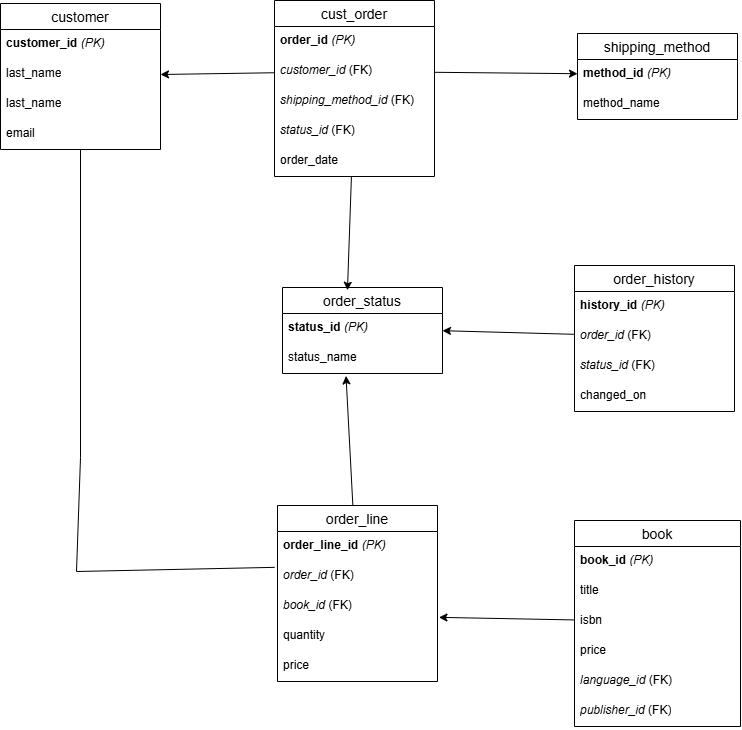

The diagram above was exported from draw.io. Its source (the exported page's mxGraphModel, read from the mxfile embedded in the PNG):
<mxGraphModel dx="1249" dy="627" grid="0" gridSize="10" guides="1" tooltips="1" connect="1" arrows="1" fold="1" page="1" pageScale="1" pageWidth="850" pageHeight="1100" math="0" shadow="0">
  <root>
    <mxCell id="0" />
    <mxCell id="1" parent="0" />
    <mxCell id="h31LuQujq-a5fuLbFDFW-1" value="cust_order" style="swimlane;fontStyle=0;childLayout=stackLayout;horizontal=1;startSize=26;horizontalStack=0;resizeParent=1;resizeParentMax=0;resizeLast=0;collapsible=1;marginBottom=0;align=center;fontSize=14;" vertex="1" parent="1">
      <mxGeometry x="328" y="59" width="160" height="176" as="geometry" />
    </mxCell>
    <mxCell id="h31LuQujq-a5fuLbFDFW-2" value="&lt;strong data-end=&quot;2031&quot; data-start=&quot;2019&quot;&gt;order_id&lt;/strong&gt; &lt;em data-end=&quot;2038&quot; data-start=&quot;2032&quot;&gt;(PK)&lt;/em&gt;" style="text;strokeColor=none;fillColor=none;spacingLeft=4;spacingRight=4;overflow=hidden;rotatable=0;points=[[0,0.5],[1,0.5]];portConstraint=eastwest;fontSize=12;whiteSpace=wrap;html=1;" vertex="1" parent="h31LuQujq-a5fuLbFDFW-1">
      <mxGeometry y="26" width="160" height="30" as="geometry" />
    </mxCell>
    <mxCell id="h31LuQujq-a5fuLbFDFW-3" value="&lt;em data-end=&quot;2054&quot; data-start=&quot;2041&quot;&gt;customer_id&lt;/em&gt; (FK)" style="text;strokeColor=none;fillColor=none;spacingLeft=4;spacingRight=4;overflow=hidden;rotatable=0;points=[[0,0.5],[1,0.5]];portConstraint=eastwest;fontSize=12;whiteSpace=wrap;html=1;" vertex="1" parent="h31LuQujq-a5fuLbFDFW-1">
      <mxGeometry y="56" width="160" height="30" as="geometry" />
    </mxCell>
    <mxCell id="h31LuQujq-a5fuLbFDFW-4" value="&lt;em data-end=&quot;2082&quot; data-start=&quot;2062&quot;&gt;shipping_method_id&lt;/em&gt; (FK)" style="text;strokeColor=none;fillColor=none;spacingLeft=4;spacingRight=4;overflow=hidden;rotatable=0;points=[[0,0.5],[1,0.5]];portConstraint=eastwest;fontSize=12;whiteSpace=wrap;html=1;" vertex="1" parent="h31LuQujq-a5fuLbFDFW-1">
      <mxGeometry y="86" width="160" height="30" as="geometry" />
    </mxCell>
    <mxCell id="h31LuQujq-a5fuLbFDFW-6" value="&lt;em data-end=&quot;2101&quot; data-start=&quot;2090&quot;&gt;status_id&lt;/em&gt; (FK)" style="text;strokeColor=none;fillColor=none;spacingLeft=4;spacingRight=4;overflow=hidden;rotatable=0;points=[[0,0.5],[1,0.5]];portConstraint=eastwest;fontSize=12;whiteSpace=wrap;html=1;" vertex="1" parent="h31LuQujq-a5fuLbFDFW-1">
      <mxGeometry y="116" width="160" height="30" as="geometry" />
    </mxCell>
    <mxCell id="h31LuQujq-a5fuLbFDFW-5" value="order_date" style="text;strokeColor=none;fillColor=none;spacingLeft=4;spacingRight=4;overflow=hidden;rotatable=0;points=[[0,0.5],[1,0.5]];portConstraint=eastwest;fontSize=12;whiteSpace=wrap;html=1;" vertex="1" parent="h31LuQujq-a5fuLbFDFW-1">
      <mxGeometry y="146" width="160" height="30" as="geometry" />
    </mxCell>
    <mxCell id="h31LuQujq-a5fuLbFDFW-7" value="shipping_method" style="swimlane;fontStyle=0;childLayout=stackLayout;horizontal=1;startSize=26;horizontalStack=0;resizeParent=1;resizeParentMax=0;resizeLast=0;collapsible=1;marginBottom=0;align=center;fontSize=14;" vertex="1" parent="1">
      <mxGeometry x="631" y="92" width="160" height="86" as="geometry" />
    </mxCell>
    <mxCell id="h31LuQujq-a5fuLbFDFW-8" value="&lt;strong data-end=&quot;2159&quot; data-start=&quot;2146&quot;&gt;method_id&lt;/strong&gt; &lt;em data-end=&quot;2166&quot; data-start=&quot;2160&quot;&gt;(PK)&lt;/em&gt;" style="text;strokeColor=none;fillColor=none;spacingLeft=4;spacingRight=4;overflow=hidden;rotatable=0;points=[[0,0.5],[1,0.5]];portConstraint=eastwest;fontSize=12;whiteSpace=wrap;html=1;" vertex="1" parent="h31LuQujq-a5fuLbFDFW-7">
      <mxGeometry y="26" width="160" height="30" as="geometry" />
    </mxCell>
    <mxCell id="h31LuQujq-a5fuLbFDFW-9" value="method_name" style="text;strokeColor=none;fillColor=none;spacingLeft=4;spacingRight=4;overflow=hidden;rotatable=0;points=[[0,0.5],[1,0.5]];portConstraint=eastwest;fontSize=12;whiteSpace=wrap;html=1;" vertex="1" parent="h31LuQujq-a5fuLbFDFW-7">
      <mxGeometry y="56" width="160" height="30" as="geometry" />
    </mxCell>
    <mxCell id="h31LuQujq-a5fuLbFDFW-11" value="order_status" style="swimlane;fontStyle=0;childLayout=stackLayout;horizontal=1;startSize=26;horizontalStack=0;resizeParent=1;resizeParentMax=0;resizeLast=0;collapsible=1;marginBottom=0;align=center;fontSize=14;" vertex="1" parent="1">
      <mxGeometry x="336" y="346" width="160" height="86" as="geometry" />
    </mxCell>
    <mxCell id="h31LuQujq-a5fuLbFDFW-12" value="&lt;strong data-end=&quot;2217&quot; data-start=&quot;2204&quot;&gt;status_id&lt;/strong&gt; &lt;em data-end=&quot;2224&quot; data-start=&quot;2218&quot;&gt;(PK)&lt;/em&gt;" style="text;strokeColor=none;fillColor=none;spacingLeft=4;spacingRight=4;overflow=hidden;rotatable=0;points=[[0,0.5],[1,0.5]];portConstraint=eastwest;fontSize=12;whiteSpace=wrap;html=1;" vertex="1" parent="h31LuQujq-a5fuLbFDFW-11">
      <mxGeometry y="26" width="160" height="30" as="geometry" />
    </mxCell>
    <mxCell id="h31LuQujq-a5fuLbFDFW-13" value="status_name" style="text;strokeColor=none;fillColor=none;spacingLeft=4;spacingRight=4;overflow=hidden;rotatable=0;points=[[0,0.5],[1,0.5]];portConstraint=eastwest;fontSize=12;whiteSpace=wrap;html=1;" vertex="1" parent="h31LuQujq-a5fuLbFDFW-11">
      <mxGeometry y="56" width="160" height="30" as="geometry" />
    </mxCell>
    <mxCell id="h31LuQujq-a5fuLbFDFW-15" value="order_line" style="swimlane;fontStyle=0;childLayout=stackLayout;horizontal=1;startSize=26;horizontalStack=0;resizeParent=1;resizeParentMax=0;resizeLast=0;collapsible=1;marginBottom=0;align=center;fontSize=14;" vertex="1" parent="1">
      <mxGeometry x="331" y="564" width="160" height="176" as="geometry" />
    </mxCell>
    <mxCell id="h31LuQujq-a5fuLbFDFW-16" value="&lt;strong data-end=&quot;2277&quot; data-start=&quot;2260&quot;&gt;order_line_id&lt;/strong&gt; &lt;em data-end=&quot;2284&quot; data-start=&quot;2278&quot;&gt;(PK)&lt;/em&gt;" style="text;strokeColor=none;fillColor=none;spacingLeft=4;spacingRight=4;overflow=hidden;rotatable=0;points=[[0,0.5],[1,0.5]];portConstraint=eastwest;fontSize=12;whiteSpace=wrap;html=1;" vertex="1" parent="h31LuQujq-a5fuLbFDFW-15">
      <mxGeometry y="26" width="160" height="30" as="geometry" />
    </mxCell>
    <mxCell id="h31LuQujq-a5fuLbFDFW-17" value="&lt;em data-end=&quot;2297&quot; data-start=&quot;2287&quot;&gt;order_id&lt;/em&gt; (FK)" style="text;strokeColor=none;fillColor=none;spacingLeft=4;spacingRight=4;overflow=hidden;rotatable=0;points=[[0,0.5],[1,0.5]];portConstraint=eastwest;fontSize=12;whiteSpace=wrap;html=1;" vertex="1" parent="h31LuQujq-a5fuLbFDFW-15">
      <mxGeometry y="56" width="160" height="30" as="geometry" />
    </mxCell>
    <mxCell id="h31LuQujq-a5fuLbFDFW-18" value="&lt;em data-end=&quot;2314&quot; data-start=&quot;2305&quot;&gt;book_id&lt;/em&gt; (FK)" style="text;strokeColor=none;fillColor=none;spacingLeft=4;spacingRight=4;overflow=hidden;rotatable=0;points=[[0,0.5],[1,0.5]];portConstraint=eastwest;fontSize=12;whiteSpace=wrap;html=1;" vertex="1" parent="h31LuQujq-a5fuLbFDFW-15">
      <mxGeometry y="86" width="160" height="30" as="geometry" />
    </mxCell>
    <mxCell id="h31LuQujq-a5fuLbFDFW-20" value="quantity" style="text;strokeColor=none;fillColor=none;spacingLeft=4;spacingRight=4;overflow=hidden;rotatable=0;points=[[0,0.5],[1,0.5]];portConstraint=eastwest;fontSize=12;whiteSpace=wrap;html=1;" vertex="1" parent="h31LuQujq-a5fuLbFDFW-15">
      <mxGeometry y="116" width="160" height="30" as="geometry" />
    </mxCell>
    <mxCell id="h31LuQujq-a5fuLbFDFW-19" value="price" style="text;strokeColor=none;fillColor=none;spacingLeft=4;spacingRight=4;overflow=hidden;rotatable=0;points=[[0,0.5],[1,0.5]];portConstraint=eastwest;fontSize=12;whiteSpace=wrap;html=1;" vertex="1" parent="h31LuQujq-a5fuLbFDFW-15">
      <mxGeometry y="146" width="160" height="30" as="geometry" />
    </mxCell>
    <mxCell id="h31LuQujq-a5fuLbFDFW-21" value="order_history" style="swimlane;fontStyle=0;childLayout=stackLayout;horizontal=1;startSize=26;horizontalStack=0;resizeParent=1;resizeParentMax=0;resizeLast=0;collapsible=1;marginBottom=0;align=center;fontSize=14;" vertex="1" parent="1">
      <mxGeometry x="628" y="324" width="160" height="146" as="geometry" />
    </mxCell>
    <mxCell id="h31LuQujq-a5fuLbFDFW-22" value="&lt;strong data-end=&quot;2377&quot; data-start=&quot;2363&quot;&gt;history_id&lt;/strong&gt; &lt;em data-end=&quot;2384&quot; data-start=&quot;2378&quot;&gt;(PK)&lt;/em&gt;" style="text;strokeColor=none;fillColor=none;spacingLeft=4;spacingRight=4;overflow=hidden;rotatable=0;points=[[0,0.5],[1,0.5]];portConstraint=eastwest;fontSize=12;whiteSpace=wrap;html=1;" vertex="1" parent="h31LuQujq-a5fuLbFDFW-21">
      <mxGeometry y="26" width="160" height="30" as="geometry" />
    </mxCell>
    <mxCell id="h31LuQujq-a5fuLbFDFW-23" value="&lt;em data-end=&quot;2397&quot; data-start=&quot;2387&quot;&gt;order_id&lt;/em&gt; (FK)" style="text;strokeColor=none;fillColor=none;spacingLeft=4;spacingRight=4;overflow=hidden;rotatable=0;points=[[0,0.5],[1,0.5]];portConstraint=eastwest;fontSize=12;whiteSpace=wrap;html=1;" vertex="1" parent="h31LuQujq-a5fuLbFDFW-21">
      <mxGeometry y="56" width="160" height="30" as="geometry" />
    </mxCell>
    <mxCell id="h31LuQujq-a5fuLbFDFW-24" value="&lt;em data-end=&quot;2416&quot; data-start=&quot;2405&quot;&gt;status_id&lt;/em&gt; (FK)" style="text;strokeColor=none;fillColor=none;spacingLeft=4;spacingRight=4;overflow=hidden;rotatable=0;points=[[0,0.5],[1,0.5]];portConstraint=eastwest;fontSize=12;whiteSpace=wrap;html=1;" vertex="1" parent="h31LuQujq-a5fuLbFDFW-21">
      <mxGeometry y="86" width="160" height="30" as="geometry" />
    </mxCell>
    <mxCell id="h31LuQujq-a5fuLbFDFW-25" value="changed_on" style="text;strokeColor=none;fillColor=none;spacingLeft=4;spacingRight=4;overflow=hidden;rotatable=0;points=[[0,0.5],[1,0.5]];portConstraint=eastwest;fontSize=12;whiteSpace=wrap;html=1;" vertex="1" parent="h31LuQujq-a5fuLbFDFW-21">
      <mxGeometry y="116" width="160" height="30" as="geometry" />
    </mxCell>
    <mxCell id="dveTJD0X47NYJjqPYvx4-1" value="book" style="swimlane;fontStyle=0;childLayout=stackLayout;horizontal=1;startSize=26;horizontalStack=0;resizeParent=1;resizeParentMax=0;resizeLast=0;collapsible=1;marginBottom=0;align=center;fontSize=14;" vertex="1" parent="1">
      <mxGeometry x="628" y="579" width="166" height="206" as="geometry" />
    </mxCell>
    <mxCell id="dveTJD0X47NYJjqPYvx4-2" value="&lt;strong data-end=&quot;878&quot; data-start=&quot;867&quot;&gt;book_id&lt;/strong&gt; &lt;em data-end=&quot;885&quot; data-start=&quot;879&quot;&gt;(PK)&lt;/em&gt;" style="text;strokeColor=none;fillColor=none;spacingLeft=4;spacingRight=4;overflow=hidden;rotatable=0;points=[[0,0.5],[1,0.5]];portConstraint=eastwest;fontSize=12;whiteSpace=wrap;html=1;" vertex="1" parent="dveTJD0X47NYJjqPYvx4-1">
      <mxGeometry y="26" width="166" height="30" as="geometry" />
    </mxCell>
    <mxCell id="dveTJD0X47NYJjqPYvx4-3" value="title" style="text;strokeColor=none;fillColor=none;spacingLeft=4;spacingRight=4;overflow=hidden;rotatable=0;points=[[0,0.5],[1,0.5]];portConstraint=eastwest;fontSize=12;whiteSpace=wrap;html=1;" vertex="1" parent="dveTJD0X47NYJjqPYvx4-1">
      <mxGeometry y="56" width="166" height="30" as="geometry" />
    </mxCell>
    <mxCell id="dveTJD0X47NYJjqPYvx4-4" value="isbn" style="text;strokeColor=none;fillColor=none;spacingLeft=4;spacingRight=4;overflow=hidden;rotatable=0;points=[[0,0.5],[1,0.5]];portConstraint=eastwest;fontSize=12;whiteSpace=wrap;html=1;" vertex="1" parent="dveTJD0X47NYJjqPYvx4-1">
      <mxGeometry y="86" width="166" height="30" as="geometry" />
    </mxCell>
    <mxCell id="dveTJD0X47NYJjqPYvx4-5" value="price" style="text;strokeColor=none;fillColor=none;spacingLeft=4;spacingRight=4;overflow=hidden;rotatable=0;points=[[0,0.5],[1,0.5]];portConstraint=eastwest;fontSize=12;whiteSpace=wrap;html=1;" vertex="1" parent="dveTJD0X47NYJjqPYvx4-1">
      <mxGeometry y="116" width="166" height="30" as="geometry" />
    </mxCell>
    <mxCell id="dveTJD0X47NYJjqPYvx4-6" value="&lt;em data-end=&quot;924&quot; data-start=&quot;911&quot;&gt;language_id&lt;/em&gt; (FK)" style="text;strokeColor=none;fillColor=none;spacingLeft=4;spacingRight=4;overflow=hidden;rotatable=0;points=[[0,0.5],[1,0.5]];portConstraint=eastwest;fontSize=12;whiteSpace=wrap;html=1;" vertex="1" parent="dveTJD0X47NYJjqPYvx4-1">
      <mxGeometry y="146" width="166" height="30" as="geometry" />
    </mxCell>
    <mxCell id="dveTJD0X47NYJjqPYvx4-7" value="&lt;em data-end=&quot;946&quot; data-start=&quot;932&quot;&gt;publisher_id&lt;/em&gt; (FK)" style="text;strokeColor=none;fillColor=none;spacingLeft=4;spacingRight=4;overflow=hidden;rotatable=0;points=[[0,0.5],[1,0.5]];portConstraint=eastwest;fontSize=12;whiteSpace=wrap;html=1;" vertex="1" parent="dveTJD0X47NYJjqPYvx4-1">
      <mxGeometry y="176" width="166" height="30" as="geometry" />
    </mxCell>
    <mxCell id="oTLbF6paqFtXnpAg-vGg-15" style="edgeStyle=none;rounded=0;orthogonalLoop=1;jettySize=auto;html=1;entryX=-0.018;entryY=0.195;entryDx=0;entryDy=0;entryPerimeter=0;endArrow=none;startFill=0;" edge="1" parent="1" source="oTLbF6paqFtXnpAg-vGg-1" target="h31LuQujq-a5fuLbFDFW-17">
      <mxGeometry relative="1" as="geometry">
        <mxPoint x="142" y="670" as="targetPoint" />
        <Array as="points">
          <mxPoint x="134" y="516" />
          <mxPoint x="130" y="630" />
        </Array>
      </mxGeometry>
    </mxCell>
    <mxCell id="oTLbF6paqFtXnpAg-vGg-1" value="customer" style="swimlane;fontStyle=0;childLayout=stackLayout;horizontal=1;startSize=26;horizontalStack=0;resizeParent=1;resizeParentMax=0;resizeLast=0;collapsible=1;marginBottom=0;align=center;fontSize=14;" vertex="1" parent="1">
      <mxGeometry x="54" y="62" width="160" height="146" as="geometry" />
    </mxCell>
    <mxCell id="oTLbF6paqFtXnpAg-vGg-2" value="&lt;strong data-end=&quot;1440&quot; data-start=&quot;1425&quot;&gt;customer_id&lt;/strong&gt; &lt;em data-end=&quot;1447&quot; data-start=&quot;1441&quot;&gt;(PK)&lt;/em&gt;" style="text;strokeColor=none;fillColor=none;spacingLeft=4;spacingRight=4;overflow=hidden;rotatable=0;points=[[0,0.5],[1,0.5]];portConstraint=eastwest;fontSize=12;whiteSpace=wrap;html=1;" vertex="1" parent="oTLbF6paqFtXnpAg-vGg-1">
      <mxGeometry y="26" width="160" height="30" as="geometry" />
    </mxCell>
    <mxCell id="oTLbF6paqFtXnpAg-vGg-3" value="last_name" style="text;strokeColor=none;fillColor=none;spacingLeft=4;spacingRight=4;overflow=hidden;rotatable=0;points=[[0,0.5],[1,0.5]];portConstraint=eastwest;fontSize=12;whiteSpace=wrap;html=1;" vertex="1" parent="oTLbF6paqFtXnpAg-vGg-1">
      <mxGeometry y="56" width="160" height="30" as="geometry" />
    </mxCell>
    <mxCell id="oTLbF6paqFtXnpAg-vGg-4" value="last_name" style="text;strokeColor=none;fillColor=none;spacingLeft=4;spacingRight=4;overflow=hidden;rotatable=0;points=[[0,0.5],[1,0.5]];portConstraint=eastwest;fontSize=12;whiteSpace=wrap;html=1;" vertex="1" parent="oTLbF6paqFtXnpAg-vGg-1">
      <mxGeometry y="86" width="160" height="30" as="geometry" />
    </mxCell>
    <mxCell id="oTLbF6paqFtXnpAg-vGg-5" value="email" style="text;strokeColor=none;fillColor=none;spacingLeft=4;spacingRight=4;overflow=hidden;rotatable=0;points=[[0,0.5],[1,0.5]];portConstraint=eastwest;fontSize=12;whiteSpace=wrap;html=1;" vertex="1" parent="oTLbF6paqFtXnpAg-vGg-1">
      <mxGeometry y="116" width="160" height="30" as="geometry" />
    </mxCell>
    <mxCell id="oTLbF6paqFtXnpAg-vGg-9" style="edgeStyle=none;rounded=0;orthogonalLoop=1;jettySize=auto;html=1;entryX=1;entryY=0.5;entryDx=0;entryDy=0;" edge="1" parent="1" source="h31LuQujq-a5fuLbFDFW-3" target="oTLbF6paqFtXnpAg-vGg-3">
      <mxGeometry relative="1" as="geometry" />
    </mxCell>
    <mxCell id="oTLbF6paqFtXnpAg-vGg-10" style="edgeStyle=none;rounded=0;orthogonalLoop=1;jettySize=auto;html=1;" edge="1" parent="1" source="h31LuQujq-a5fuLbFDFW-3" target="h31LuQujq-a5fuLbFDFW-8">
      <mxGeometry relative="1" as="geometry" />
    </mxCell>
    <mxCell id="oTLbF6paqFtXnpAg-vGg-11" style="edgeStyle=none;rounded=0;orthogonalLoop=1;jettySize=auto;html=1;entryX=0.406;entryY=0.032;entryDx=0;entryDy=0;entryPerimeter=0;" edge="1" parent="1" source="h31LuQujq-a5fuLbFDFW-1" target="h31LuQujq-a5fuLbFDFW-11">
      <mxGeometry relative="1" as="geometry" />
    </mxCell>
    <mxCell id="oTLbF6paqFtXnpAg-vGg-12" style="edgeStyle=none;rounded=0;orthogonalLoop=1;jettySize=auto;html=1;" edge="1" parent="1" source="h31LuQujq-a5fuLbFDFW-23" target="h31LuQujq-a5fuLbFDFW-12">
      <mxGeometry relative="1" as="geometry" />
    </mxCell>
    <mxCell id="oTLbF6paqFtXnpAg-vGg-13" style="edgeStyle=none;rounded=0;orthogonalLoop=1;jettySize=auto;html=1;entryX=0.397;entryY=1.081;entryDx=0;entryDy=0;entryPerimeter=0;" edge="1" parent="1" source="h31LuQujq-a5fuLbFDFW-15" target="h31LuQujq-a5fuLbFDFW-13">
      <mxGeometry relative="1" as="geometry" />
    </mxCell>
    <mxCell id="oTLbF6paqFtXnpAg-vGg-17" style="edgeStyle=none;rounded=0;orthogonalLoop=1;jettySize=auto;html=1;entryX=1.009;entryY=-0.138;entryDx=0;entryDy=0;entryPerimeter=0;" edge="1" parent="1" source="dveTJD0X47NYJjqPYvx4-4" target="h31LuQujq-a5fuLbFDFW-20">
      <mxGeometry relative="1" as="geometry" />
    </mxCell>
  </root>
</mxGraphModel>